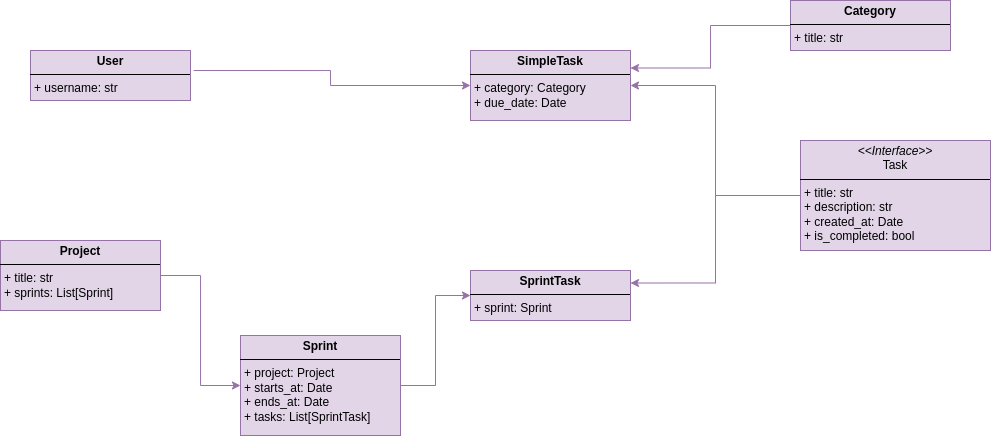

The diagram above was exported from draw.io. Its source (the exported page's mxGraphModel, read from the mxfile embedded in the PNG):
<mxGraphModel dx="1303" dy="781" grid="1" gridSize="10" guides="1" tooltips="1" connect="1" arrows="1" fold="1" page="1" pageScale="1" pageWidth="1100" pageHeight="850" math="0" shadow="0">
  <root>
    <mxCell id="0" />
    <mxCell id="1" parent="0" />
    <mxCell id="GvG5LKcgjIOKt-15CkDP-10" style="edgeStyle=orthogonalEdgeStyle;rounded=0;orthogonalLoop=1;jettySize=auto;html=1;fontColor=#FFFFFF;fillColor=#e1d5e7;strokeColor=#9673a6;exitX=1.02;exitY=0.4;exitDx=0;exitDy=0;exitPerimeter=0;" edge="1" parent="1" source="GvG5LKcgjIOKt-15CkDP-22" target="GvG5LKcgjIOKt-15CkDP-11">
      <mxGeometry relative="1" as="geometry">
        <mxPoint x="580" y="195" as="targetPoint" />
        <mxPoint x="200" y="165" as="sourcePoint" />
      </mxGeometry>
    </mxCell>
    <mxCell id="GvG5LKcgjIOKt-15CkDP-11" value="&lt;p style=&quot;margin:0px;margin-top:4px;text-align:center;&quot;&gt;&lt;b&gt;SimpleTask&lt;/b&gt;&lt;/p&gt;&lt;hr style=&quot;border-style:solid;&quot; size=&quot;1&quot;&gt;&lt;p style=&quot;margin:0px;margin-left:4px;&quot;&gt;+ category: Category&lt;/p&gt;&lt;p style=&quot;margin:0px;margin-left:4px;&quot;&gt;+ due_date: Date&lt;/p&gt;" style="verticalAlign=top;align=left;overflow=fill;html=1;whiteSpace=wrap;fillColor=#e1d5e7;strokeColor=#9673a6;" vertex="1" parent="1">
      <mxGeometry x="480" y="90" width="160" height="70" as="geometry" />
    </mxCell>
    <mxCell id="GvG5LKcgjIOKt-15CkDP-20" style="edgeStyle=orthogonalEdgeStyle;rounded=0;orthogonalLoop=1;jettySize=auto;html=1;entryX=1;entryY=0.5;entryDx=0;entryDy=0;fontColor=#FFFFFF;fillColor=#e1d5e7;strokeColor=#9673a6;" edge="1" parent="1" source="GvG5LKcgjIOKt-15CkDP-12" target="GvG5LKcgjIOKt-15CkDP-11">
      <mxGeometry relative="1" as="geometry" />
    </mxCell>
    <mxCell id="GvG5LKcgjIOKt-15CkDP-21" style="edgeStyle=orthogonalEdgeStyle;rounded=0;orthogonalLoop=1;jettySize=auto;html=1;entryX=1;entryY=0.25;entryDx=0;entryDy=0;fontColor=#FFFFFF;fillColor=#e1d5e7;strokeColor=#9673a6;" edge="1" parent="1" source="GvG5LKcgjIOKt-15CkDP-12" target="GvG5LKcgjIOKt-15CkDP-16">
      <mxGeometry relative="1" as="geometry" />
    </mxCell>
    <mxCell id="GvG5LKcgjIOKt-15CkDP-12" value="&lt;p style=&quot;margin:0px;margin-top:4px;text-align:center;&quot;&gt;&lt;i&gt;&amp;lt;&amp;lt;Interface&amp;gt;&amp;gt;&lt;/i&gt;&lt;br&gt;Task&lt;/p&gt;&lt;hr style=&quot;border-style:solid;&quot; size=&quot;1&quot;&gt;&lt;p style=&quot;margin:0px;margin-left:4px;&quot;&gt;+ title: str&lt;br&gt;+ description: str&lt;/p&gt;&lt;p style=&quot;margin:0px;margin-left:4px;&quot;&gt;+ created_at: Date&lt;/p&gt;&lt;p style=&quot;margin:0px;margin-left:4px;&quot;&gt;+ is_completed: bool&lt;/p&gt;" style="verticalAlign=top;align=left;overflow=fill;html=1;whiteSpace=wrap;fillColor=#e1d5e7;strokeColor=#9673a6;" vertex="1" parent="1">
      <mxGeometry x="810" y="180" width="190" height="110" as="geometry" />
    </mxCell>
    <mxCell id="GvG5LKcgjIOKt-15CkDP-14" style="edgeStyle=orthogonalEdgeStyle;rounded=0;orthogonalLoop=1;jettySize=auto;html=1;entryX=0;entryY=0.5;entryDx=0;entryDy=0;fontColor=#FFFFFF;fillColor=#e1d5e7;strokeColor=#9673a6;" edge="1" parent="1" source="GvG5LKcgjIOKt-15CkDP-13" target="GvG5LKcgjIOKt-15CkDP-15">
      <mxGeometry relative="1" as="geometry">
        <mxPoint x="670" y="370" as="targetPoint" />
      </mxGeometry>
    </mxCell>
    <mxCell id="GvG5LKcgjIOKt-15CkDP-13" value="&lt;p style=&quot;margin:0px;margin-top:4px;text-align:center;&quot;&gt;&lt;b&gt;Project&lt;/b&gt;&lt;/p&gt;&lt;hr style=&quot;border-style:solid;&quot; size=&quot;1&quot;&gt;&lt;p style=&quot;margin:0px;margin-left:4px;&quot;&gt;+ title: str&lt;/p&gt;&lt;p style=&quot;margin:0px;margin-left:4px;&quot;&gt;+ sprints: List[Sprint]&lt;/p&gt;" style="verticalAlign=top;align=left;overflow=fill;html=1;whiteSpace=wrap;fillColor=#e1d5e7;strokeColor=#9673a6;" vertex="1" parent="1">
      <mxGeometry x="10" y="280" width="160" height="70" as="geometry" />
    </mxCell>
    <mxCell id="GvG5LKcgjIOKt-15CkDP-17" style="edgeStyle=orthogonalEdgeStyle;rounded=0;orthogonalLoop=1;jettySize=auto;html=1;entryX=0;entryY=0.5;entryDx=0;entryDy=0;fontColor=#FFFFFF;fillColor=#e1d5e7;strokeColor=#9673a6;" edge="1" parent="1" source="GvG5LKcgjIOKt-15CkDP-15" target="GvG5LKcgjIOKt-15CkDP-16">
      <mxGeometry relative="1" as="geometry" />
    </mxCell>
    <mxCell id="GvG5LKcgjIOKt-15CkDP-15" value="&lt;p style=&quot;margin:0px;margin-top:4px;text-align:center;&quot;&gt;&lt;b&gt;Sprint&lt;/b&gt;&lt;/p&gt;&lt;hr style=&quot;border-style:solid;&quot; size=&quot;1&quot;&gt;&lt;p style=&quot;margin:0px;margin-left:4px;&quot;&gt;+ project: Project&lt;/p&gt;&lt;p style=&quot;margin:0px;margin-left:4px;&quot;&gt;+ starts_at: Date&lt;/p&gt;&lt;p style=&quot;margin:0px;margin-left:4px;&quot;&gt;+ ends_at: Date&lt;/p&gt;&lt;p style=&quot;margin:0px;margin-left:4px;&quot;&gt;+ tasks: List[SprintTask]&lt;/p&gt;" style="verticalAlign=top;align=left;overflow=fill;html=1;whiteSpace=wrap;fillColor=#e1d5e7;strokeColor=#9673a6;" vertex="1" parent="1">
      <mxGeometry x="250" y="375" width="160" height="100" as="geometry" />
    </mxCell>
    <mxCell id="GvG5LKcgjIOKt-15CkDP-16" value="&lt;p style=&quot;margin:0px;margin-top:4px;text-align:center;&quot;&gt;&lt;b&gt;SprintTask&lt;/b&gt;&lt;/p&gt;&lt;hr style=&quot;border-style:solid;&quot; size=&quot;1&quot;&gt;&lt;p style=&quot;margin:0px;margin-left:4px;&quot;&gt;+ sprint: Sprint&lt;/p&gt;" style="verticalAlign=top;align=left;overflow=fill;html=1;whiteSpace=wrap;fillColor=#e1d5e7;strokeColor=#9673a6;" vertex="1" parent="1">
      <mxGeometry x="480" y="310" width="160" height="50" as="geometry" />
    </mxCell>
    <mxCell id="GvG5LKcgjIOKt-15CkDP-19" style="edgeStyle=orthogonalEdgeStyle;rounded=0;orthogonalLoop=1;jettySize=auto;html=1;entryX=1;entryY=0.25;entryDx=0;entryDy=0;fontColor=#FFFFFF;fillColor=#e1d5e7;strokeColor=#9673a6;" edge="1" parent="1" source="GvG5LKcgjIOKt-15CkDP-18" target="GvG5LKcgjIOKt-15CkDP-11">
      <mxGeometry relative="1" as="geometry" />
    </mxCell>
    <mxCell id="GvG5LKcgjIOKt-15CkDP-18" value="&lt;p style=&quot;margin:0px;margin-top:4px;text-align:center;&quot;&gt;&lt;b&gt;Category&lt;/b&gt;&lt;/p&gt;&lt;hr style=&quot;border-style:solid;&quot; size=&quot;1&quot;&gt;&lt;p style=&quot;margin:0px;margin-left:4px;&quot;&gt;+ title: str&lt;/p&gt;" style="verticalAlign=top;align=left;overflow=fill;html=1;whiteSpace=wrap;fillColor=#e1d5e7;strokeColor=#9673a6;" vertex="1" parent="1">
      <mxGeometry x="800" y="40" width="160" height="50" as="geometry" />
    </mxCell>
    <mxCell id="GvG5LKcgjIOKt-15CkDP-22" value="&lt;p style=&quot;margin:0px;margin-top:4px;text-align:center;&quot;&gt;&lt;b&gt;User&lt;/b&gt;&lt;/p&gt;&lt;hr style=&quot;border-style:solid;&quot; size=&quot;1&quot;&gt;&lt;p style=&quot;margin:0px;margin-left:4px;&quot;&gt;+ username: str&lt;span style=&quot;background-color: initial;&quot;&gt;&amp;nbsp;&lt;/span&gt;&lt;/p&gt;" style="verticalAlign=top;align=left;overflow=fill;html=1;whiteSpace=wrap;fillColor=#e1d5e7;strokeColor=#9673a6;" vertex="1" parent="1">
      <mxGeometry x="40" y="90" width="160" height="50" as="geometry" />
    </mxCell>
  </root>
</mxGraphModel>